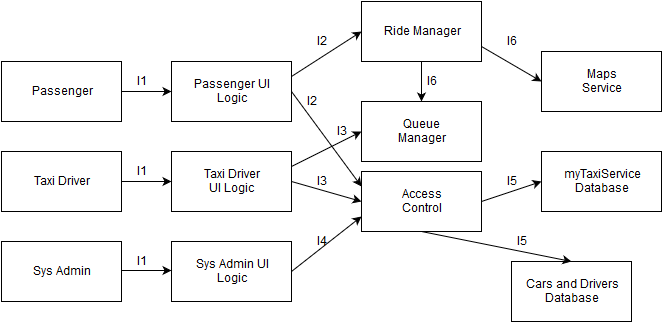

The diagram above was exported from draw.io. Its source (the exported page's mxGraphModel, read from the mxfile embedded in the PNG):
<mxGraphModel dx="1434" dy="796" grid="1" gridSize="10" guides="1" tooltips="1" connect="1" arrows="1" fold="1" page="1" pageScale="1" pageWidth="826" pageHeight="1169" background="#ffffff" math="0">
  <root>
    <mxCell id="0" />
    <mxCell id="1" parent="0" />
    <mxCell id="2" value="Passenger" style="whiteSpace=wrap;html=1;" parent="1" vertex="1">
      <mxGeometry x="30" y="190" width="120" height="60" as="geometry" />
    </mxCell>
    <mxCell id="3" value="Taxi Driver&lt;br&gt;" style="whiteSpace=wrap;html=1;" parent="1" vertex="1">
      <mxGeometry x="30" y="280" width="120" height="60" as="geometry" />
    </mxCell>
    <mxCell id="4" value="Sys Admin&lt;br&gt;" style="whiteSpace=wrap;html=1;" parent="1" vertex="1">
      <mxGeometry x="30" y="370" width="120" height="60" as="geometry" />
    </mxCell>
    <mxCell id="5" value="Passenger UI&lt;br&gt;Logic&lt;br&gt;" style="whiteSpace=wrap;html=1;" parent="1" vertex="1">
      <mxGeometry x="200" y="190" width="120" height="60" as="geometry" />
    </mxCell>
    <mxCell id="6" value="Taxi Driver&lt;br&gt;UI Logic&lt;br&gt;" style="whiteSpace=wrap;html=1;" parent="1" vertex="1">
      <mxGeometry x="200" y="280" width="120" height="60" as="geometry" />
    </mxCell>
    <mxCell id="7" value="Sys Admin UI&lt;br&gt;Logic&lt;br&gt;" style="whiteSpace=wrap;html=1;" parent="1" vertex="1">
      <mxGeometry x="200" y="370" width="120" height="60" as="geometry" />
    </mxCell>
    <mxCell id="8" value="" style="endArrow=classic;html=1;exitX=1;exitY=0.5;entryX=0;entryY=0.5;" parent="1" source="2" target="5" edge="1">
      <mxGeometry width="50" height="50" relative="1" as="geometry">
        <mxPoint x="170" y="245" as="sourcePoint" />
        <mxPoint x="220" y="195" as="targetPoint" />
        <Array as="points" />
      </mxGeometry>
    </mxCell>
    <mxCell id="9" value="" style="endArrow=classic;html=1;exitX=1;exitY=0.5;entryX=0;entryY=0.5;" parent="1" source="3" target="6" edge="1">
      <mxGeometry width="50" height="50" relative="1" as="geometry">
        <mxPoint x="170" y="330" as="sourcePoint" />
        <mxPoint x="220" y="280" as="targetPoint" />
      </mxGeometry>
    </mxCell>
    <mxCell id="10" value="" style="endArrow=classic;html=1;exitX=1;exitY=0.5;" parent="1" edge="1">
      <mxGeometry x="150" y="399" width="50" height="50" as="geometry">
        <mxPoint x="150" y="399" as="sourcePoint" />
        <mxPoint x="200" y="399" as="targetPoint" />
      </mxGeometry>
    </mxCell>
    <mxCell id="11" value="" style="endArrow=classic;html=1;exitX=1;exitY=0.5;entryX=0;entryY=0.25;" parent="1" source="5" target="12" edge="1">
      <mxGeometry width="50" height="50" relative="1" as="geometry">
        <mxPoint x="370" y="240" as="sourcePoint" />
        <mxPoint x="420" y="190" as="targetPoint" />
      </mxGeometry>
    </mxCell>
    <mxCell id="12" value="Access&lt;br&gt;Control&lt;br&gt;" style="whiteSpace=wrap;html=1;" parent="1" vertex="1">
      <mxGeometry x="390" y="300" width="120" height="60" as="geometry" />
    </mxCell>
    <mxCell id="13" value="" style="endArrow=classic;html=1;exitX=1;exitY=0.5;entryX=0;entryY=0.75;" parent="1" source="7" target="12" edge="1">
      <mxGeometry width="50" height="50" relative="1" as="geometry">
        <mxPoint x="380" y="420" as="sourcePoint" />
        <mxPoint x="430" y="370" as="targetPoint" />
      </mxGeometry>
    </mxCell>
    <mxCell id="14" value="" style="endArrow=classic;html=1;exitX=1;exitY=0.5;entryX=0;entryY=0.5;" parent="1" source="6" target="12" edge="1">
      <mxGeometry width="50" height="50" relative="1" as="geometry">
        <mxPoint x="370" y="330" as="sourcePoint" />
        <mxPoint x="420" y="280" as="targetPoint" />
      </mxGeometry>
    </mxCell>
    <mxCell id="15" value="myTaxiService&lt;br&gt;Database&lt;br&gt;" style="whiteSpace=wrap;html=1;" parent="1" vertex="1">
      <mxGeometry x="570" y="280" width="120" height="60" as="geometry" />
    </mxCell>
    <mxCell id="16" value="Cars and Drivers&lt;br&gt;Database&lt;br&gt;" style="whiteSpace=wrap;html=1;" parent="1" vertex="1">
      <mxGeometry x="540" y="390" width="120" height="60" as="geometry" />
    </mxCell>
    <mxCell id="17" value="" style="endArrow=classic;html=1;exitX=1;exitY=0.5;entryX=0;entryY=0.5;" parent="1" source="12" target="15" edge="1">
      <mxGeometry width="50" height="50" relative="1" as="geometry">
        <mxPoint x="380" y="260" as="sourcePoint" />
        <mxPoint x="430" y="210" as="targetPoint" />
      </mxGeometry>
    </mxCell>
    <mxCell id="18" value="" style="endArrow=classic;html=1;exitX=0.5;exitY=1;entryX=0.5;entryY=0;" parent="1" source="12" target="16" edge="1">
      <mxGeometry width="50" height="50" relative="1" as="geometry">
        <mxPoint x="460" y="250" as="sourcePoint" />
        <mxPoint x="510" y="200" as="targetPoint" />
      </mxGeometry>
    </mxCell>
    <mxCell id="20" value="Ride Manager&lt;br&gt;" style="whiteSpace=wrap;html=1;" parent="1" vertex="1">
      <mxGeometry x="390" y="130" width="120" height="60" as="geometry" />
    </mxCell>
    <mxCell id="21" value="" style="endArrow=classic;html=1;exitX=1;exitY=0.75;entryX=0;entryY=0.5;" parent="1" source="20" target="23" edge="1">
      <mxGeometry width="50" height="50" relative="1" as="geometry">
        <mxPoint x="620" y="240" as="sourcePoint" />
        <mxPoint x="600" y="190" as="targetPoint" />
      </mxGeometry>
    </mxCell>
    <mxCell id="23" value="Maps&lt;br&gt;Service&lt;br&gt;" style="whiteSpace=wrap;html=1;" parent="1" vertex="1">
      <mxGeometry x="570" y="180" width="120" height="60" as="geometry" />
    </mxCell>
    <mxCell id="25" value="" style="endArrow=classic;html=1;entryX=0;entryY=0.5;exitX=1;exitY=0.25;" parent="1" source="5" target="20" edge="1">
      <mxGeometry width="50" height="50" relative="1" as="geometry">
        <mxPoint x="330" y="200" as="sourcePoint" />
        <mxPoint x="400" y="70" as="targetPoint" />
      </mxGeometry>
    </mxCell>
    <mxCell id="26" value="" style="endArrow=classic;html=1;exitX=0.5;exitY=1;entryX=0.5;entryY=0;" parent="1" source="20" target="27" edge="1">
      <mxGeometry width="50" height="50" relative="1" as="geometry">
        <mxPoint x="530" y="160" as="sourcePoint" />
        <mxPoint x="570" y="140" as="targetPoint" />
      </mxGeometry>
    </mxCell>
    <mxCell id="27" value="Queue &lt;br&gt;Manager&lt;br&gt;" style="whiteSpace=wrap;html=1;" parent="1" vertex="1">
      <mxGeometry x="390" y="230" width="120" height="60" as="geometry" />
    </mxCell>
    <mxCell id="28" value="I1" style="text;html=1;strokeColor=none;fillColor=none;align=center;verticalAlign=middle;whiteSpace=wrap;overflow=hidden;" parent="1" vertex="1">
      <mxGeometry x="150" y="200" width="40" height="20" as="geometry" />
    </mxCell>
    <mxCell id="29" value="I1" style="text;html=1;strokeColor=none;fillColor=none;align=center;verticalAlign=middle;whiteSpace=wrap;overflow=hidden;" parent="1" vertex="1">
      <mxGeometry x="150" y="290" width="40" height="20" as="geometry" />
    </mxCell>
    <mxCell id="30" value="I1&lt;br&gt;" style="text;html=1;strokeColor=none;fillColor=none;align=center;verticalAlign=middle;whiteSpace=wrap;overflow=hidden;" parent="1" vertex="1">
      <mxGeometry x="150" y="380" width="40" height="20" as="geometry" />
    </mxCell>
    <mxCell id="31" value="I2" style="text;html=1;strokeColor=none;fillColor=none;align=center;verticalAlign=middle;whiteSpace=wrap;overflow=hidden;" parent="1" vertex="1">
      <mxGeometry x="330" y="160" width="40" height="20" as="geometry" />
    </mxCell>
    <mxCell id="32" value="I2" style="text;html=1;strokeColor=none;fillColor=none;align=center;verticalAlign=middle;whiteSpace=wrap;overflow=hidden;" parent="1" vertex="1">
      <mxGeometry x="320" y="220" width="40" height="20" as="geometry" />
    </mxCell>
    <mxCell id="33" value="" style="endArrow=classic;html=1;exitX=1;exitY=0.25;entryX=0;entryY=0.5;" parent="1" source="6" target="27" edge="1">
      <mxGeometry width="50" height="50" relative="1" as="geometry">
        <mxPoint x="330" y="290" as="sourcePoint" />
        <mxPoint x="380" y="240" as="targetPoint" />
      </mxGeometry>
    </mxCell>
    <mxCell id="34" value="I3" style="text;html=1;strokeColor=none;fillColor=none;align=center;verticalAlign=middle;whiteSpace=wrap;overflow=hidden;" parent="1" vertex="1">
      <mxGeometry x="350" y="250" width="40" height="20" as="geometry" />
    </mxCell>
    <mxCell id="35" value="I3" style="text;html=1;strokeColor=none;fillColor=none;align=center;verticalAlign=middle;whiteSpace=wrap;overflow=hidden;" parent="1" vertex="1">
      <mxGeometry x="330" y="300" width="40" height="20" as="geometry" />
    </mxCell>
    <mxCell id="36" value="I4" style="text;html=1;strokeColor=none;fillColor=none;align=center;verticalAlign=middle;whiteSpace=wrap;overflow=hidden;" parent="1" vertex="1">
      <mxGeometry x="330" y="360" width="40" height="20" as="geometry" />
    </mxCell>
    <mxCell id="37" value="I6&lt;br&gt;" style="text;html=1;strokeColor=none;fillColor=none;align=center;verticalAlign=middle;whiteSpace=wrap;overflow=hidden;" parent="1" vertex="1">
      <mxGeometry x="440" y="200" width="40" height="20" as="geometry" />
    </mxCell>
    <mxCell id="38" value="I5" style="text;html=1;strokeColor=none;fillColor=none;align=center;verticalAlign=middle;whiteSpace=wrap;overflow=hidden;" parent="1" vertex="1">
      <mxGeometry x="520" y="300" width="40" height="20" as="geometry" />
    </mxCell>
    <mxCell id="39" value="I6" style="text;html=1;strokeColor=none;fillColor=none;align=center;verticalAlign=middle;whiteSpace=wrap;overflow=hidden;" parent="1" vertex="1">
      <mxGeometry x="520" y="160" width="40" height="20" as="geometry" />
    </mxCell>
    <mxCell id="40" value="I5" style="text;html=1;strokeColor=none;fillColor=none;align=center;verticalAlign=middle;whiteSpace=wrap;overflow=hidden;" parent="1" vertex="1">
      <mxGeometry x="530" y="360" width="40" height="20" as="geometry" />
    </mxCell>
  </root>
</mxGraphModel>